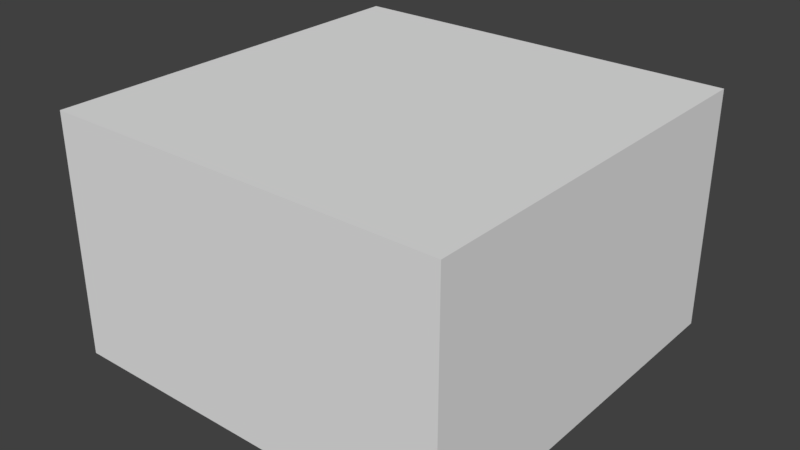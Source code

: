 # Source: SeeThroughBoxUVSeamless.blend  (saved by Blender 2.79.0; exported with 4.5.12 LTS)
import bpy
from mathutils import Matrix  # noqa: F401  (used for matrix-valued properties, if any)

bpy.ops.wm.read_factory_settings(use_empty=True)
scene = bpy.context.scene
scene.name = 'Scene'

# ---- collections
col_collection_1 = bpy.data.collections.new('Collection 1'); scene.collection.children.link(col_collection_1)

# ---- materials (node trees are filled in below, after node groups)
mat_material = bpy.data.materials.new('Material')
mat_material.alpha_threshold = 0.0
mat_material.use_transparent_shadow = False
mat_material.roughness = 0.5
mat_material.line_color = (0.0, 0.0, 0.0, 1.0)

# ---- material node trees

# ---- world
world_world = bpy.data.worlds.new('World'); scene.world = world_world
world_world.color = (0.05088, 0.05088, 0.05088)
world_world.use_sun_shadow = False
world_world.sun_shadow_jitter_overblur = 0.0
world_world.cycles.sampling_method = 'MANUAL'

# ---- meshes
me_cube = bpy.data.meshes.new('Cube')
me_cube.from_pydata([(5.0, 5.0, 0.0), (5.0, -5.0, 0.0), (-5.0, -5.0, 0.0), (-5.0, 5.0, 0.0), (5.0, 5.0, 6.0), (5.0, -5.0, 6.0), (-5.0, -5.0, 6.0), (-5.0, 5.0, 6.0)], [], [(0, 3, 2, 1), (4, 5, 6, 7), (0, 1, 5, 4), (1, 2, 6, 5), (2, 3, 7, 6), (4, 7, 3, 0)])
_uv = me_cube.uv_layers.new(name='UVMap')
_uv.uv.foreach_set('vector', [6.502e-08, 1.0, 0.0, 0.5, 0.4545, 0.5, 0.4545, 1.0, 0.0, 0.0, 0.4545, 0.0, 0.4545, 0.5, 1.3e-07, 0.5, 0.7273, 0.0, 0.7273, 0.5, 0.4545, 0.5, 0.4545, 2.384e-07, 0.7273, 1.0, 0.7273, 0.5, 1.0, 0.5, 1.0, 1.0, 0.7273, 0.5, 0.7273, 1.0, 0.4545, 1.0, 0.4545, 0.5, 0.7273, 0.5, 0.7273, 0.0, 1.0, 4.768e-08, 1.0, 0.5])
me_cube.materials.append(mat_material)
me_cube.use_remesh_preserve_volume = False
me_cube.use_remesh_preserve_attributes = False
me_cube.use_mirror_vertex_groups = False
me_cube.update()

# ---- objects
ob_cube = bpy.data.objects.new('Cube', me_cube)

# ---- transforms, parenting, visibility, modifiers, constraints
ob_cube.location = (0.0, 0.0, 0.0)
ob_cube.lock_rotations_4d = False
ob_cube.empty_display_type = 'ARROWS'
ob_cube.lineart.crease_threshold = 0.0

# ---- collection membership
col_collection_1.objects.link(ob_cube)

# ---- scene / render settings (as saved in the file)
scene.frame_start = 1; scene.frame_end = 250; scene.frame_set(1)
scene.render.engine = 'BLENDER_EEVEE_NEXT'
scene.render.resolution_percentage = 50
scene.render.dither_intensity = 0.0
scene.cycles.use_denoising = False
scene.cycles.samples = 128
scene.cycles.sampling_pattern = 'TABULATED_SOBOL'
scene.cycles.use_adaptive_sampling = False
scene.cycles.use_light_tree = False
scene.cycles.blur_glossy = 0.0
scene.cycles.sample_clamp_indirect = 0.0
scene.view_settings.view_transform = 'Standard'
bpy.context.view_layer.update()

# ---- added for rendering (the .blend has no active camera and no usable light): camera, sun
cam_auto = bpy.data.cameras.new('AutoCamera')
cam_auto.lens = 50.0
cam_auto.sensor_width = 36.0
cam_auto.clip_end = 1000.0
ob_auto_camera = bpy.data.objects.new('AutoCamera', cam_auto)
scene.collection.objects.link(ob_auto_camera)
ob_auto_camera.location = (14.2136, -17.0563, 14.3709)
ob_auto_camera.rotation_euler = (1.09748, -7.21219e-08, 0.694738)
scene.camera = ob_auto_camera
light_auto_sun = bpy.data.lights.new('AutoSun', 'SUN')
light_auto_sun.energy = 3.0
light_auto_sun.angle = 0.0523599
ob_auto_sun = bpy.data.objects.new('AutoSun', light_auto_sun)
scene.collection.objects.link(ob_auto_sun)
ob_auto_sun.rotation_euler = (0.872665, 0.174533, 0.523599)
bpy.context.view_layer.update()
